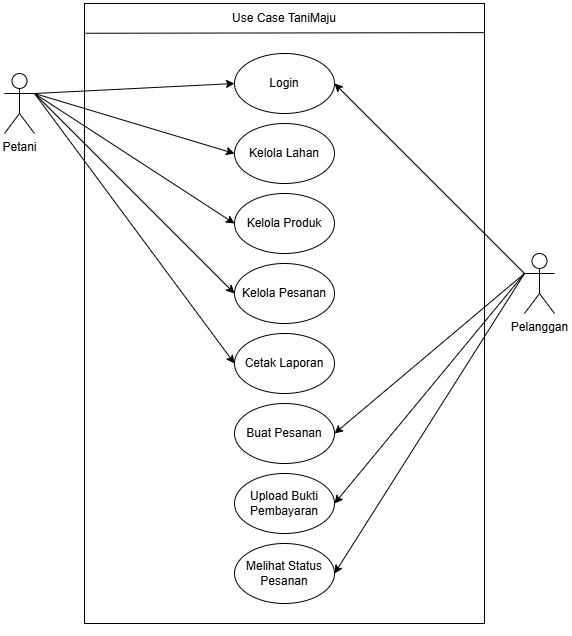

The diagram above was exported from draw.io. Its source (the exported page's mxGraphModel, read from the mxfile embedded in the PNG):
<mxGraphModel dx="802" dy="1601" grid="1" gridSize="10" guides="1" tooltips="1" connect="1" arrows="1" fold="1" page="1" pageScale="1" pageWidth="827" pageHeight="1169" math="0" shadow="0">
  <root>
    <mxCell id="0" />
    <mxCell id="1" parent="0" />
    <mxCell id="L1sRKKpI-ZYnXfFEfT7u-1" parent="1" style="rounded=0;whiteSpace=wrap;html=1;" value="" vertex="1">
      <mxGeometry height="620" width="400" x="200" y="-50" as="geometry" />
    </mxCell>
    <mxCell id="L1sRKKpI-ZYnXfFEfT7u-2" parent="1" style="shape=umlActor;verticalLabelPosition=bottom;verticalAlign=top;html=1;outlineConnect=0;" value="&lt;font dir=&quot;auto&quot; style=&quot;vertical-align: inherit;&quot;&gt;&lt;font dir=&quot;auto&quot; style=&quot;vertical-align: inherit;&quot;&gt;Petani&lt;/font&gt;&lt;/font&gt;" vertex="1">
      <mxGeometry height="60" width="30" x="120" y="20" as="geometry" />
    </mxCell>
    <mxCell id="L1sRKKpI-ZYnXfFEfT7u-3" parent="1" style="shape=umlActor;verticalLabelPosition=bottom;verticalAlign=top;html=1;outlineConnect=0;" value="&lt;font dir=&quot;auto&quot; style=&quot;vertical-align: inherit;&quot;&gt;&lt;font dir=&quot;auto&quot; style=&quot;vertical-align: inherit;&quot;&gt;Pelanggan&lt;/font&gt;&lt;/font&gt;" vertex="1">
      <mxGeometry height="60" width="30" x="640" y="200" as="geometry" />
    </mxCell>
    <mxCell id="L1sRKKpI-ZYnXfFEfT7u-5" parent="1" style="ellipse;whiteSpace=wrap;html=1;" value="&lt;font dir=&quot;auto&quot; style=&quot;vertical-align: inherit;&quot;&gt;&lt;font dir=&quot;auto&quot; style=&quot;vertical-align: inherit;&quot;&gt;Login&lt;/font&gt;&lt;/font&gt;" vertex="1">
      <mxGeometry height="60" width="100" x="350" as="geometry" />
    </mxCell>
    <mxCell id="L1sRKKpI-ZYnXfFEfT7u-9" parent="1" style="ellipse;whiteSpace=wrap;html=1;" value="&lt;font dir=&quot;auto&quot; style=&quot;vertical-align: inherit;&quot;&gt;&lt;font dir=&quot;auto&quot; style=&quot;vertical-align: inherit;&quot;&gt;Kelola Lahan&lt;/font&gt;&lt;/font&gt;" vertex="1">
      <mxGeometry height="60" width="100" x="350" y="70" as="geometry" />
    </mxCell>
    <mxCell id="L1sRKKpI-ZYnXfFEfT7u-15" parent="1" style="ellipse;whiteSpace=wrap;html=1;" value="&lt;font dir=&quot;auto&quot; style=&quot;vertical-align: inherit;&quot;&gt;&lt;font dir=&quot;auto&quot; style=&quot;vertical-align: inherit;&quot;&gt;Melihat Status Pesanan&lt;/font&gt;&lt;/font&gt;" vertex="1">
      <mxGeometry height="60" width="100" x="350" y="490" as="geometry" />
    </mxCell>
    <mxCell id="L1sRKKpI-ZYnXfFEfT7u-16" parent="1" style="ellipse;whiteSpace=wrap;html=1;" value="&lt;font dir=&quot;auto&quot; style=&quot;vertical-align: inherit;&quot;&gt;&lt;font dir=&quot;auto&quot; style=&quot;vertical-align: inherit;&quot;&gt;Buat Pesanan&lt;/font&gt;&lt;/font&gt;" vertex="1">
      <mxGeometry height="60" width="100" x="350" y="350" as="geometry" />
    </mxCell>
    <mxCell id="L1sRKKpI-ZYnXfFEfT7u-17" parent="1" style="ellipse;whiteSpace=wrap;html=1;" value="&lt;font dir=&quot;auto&quot; style=&quot;vertical-align: inherit;&quot;&gt;&lt;font dir=&quot;auto&quot; style=&quot;vertical-align: inherit;&quot;&gt;Kelola Pesanan&lt;/font&gt;&lt;/font&gt;" vertex="1">
      <mxGeometry height="60" width="100" x="350" y="210" as="geometry" />
    </mxCell>
    <mxCell id="L1sRKKpI-ZYnXfFEfT7u-18" parent="1" style="ellipse;whiteSpace=wrap;html=1;" value="&lt;font dir=&quot;auto&quot; style=&quot;vertical-align: inherit;&quot;&gt;&lt;font dir=&quot;auto&quot; style=&quot;vertical-align: inherit;&quot;&gt;Kelola Produk&lt;/font&gt;&lt;/font&gt;" vertex="1">
      <mxGeometry height="60" width="100" x="350" y="140" as="geometry" />
    </mxCell>
    <mxCell id="L1sRKKpI-ZYnXfFEfT7u-20" edge="1" parent="1" source="L1sRKKpI-ZYnXfFEfT7u-1" style="endArrow=none;html=1;rounded=0;entryX=1.001;entryY=0.047;entryDx=0;entryDy=0;entryPerimeter=0;exitX=0.003;exitY=0.048;exitDx=0;exitDy=0;exitPerimeter=0;" target="L1sRKKpI-ZYnXfFEfT7u-1" value="">
      <mxGeometry height="50" relative="1" width="50" as="geometry">
        <Array as="points" />
        <mxPoint x="440" y="270" as="sourcePoint" />
        <mxPoint x="490" y="220" as="targetPoint" />
      </mxGeometry>
    </mxCell>
    <mxCell id="L1sRKKpI-ZYnXfFEfT7u-21" parent="1" style="text;html=1;whiteSpace=wrap;strokeColor=none;fillColor=none;align=center;verticalAlign=middle;rounded=0;" value="&lt;font dir=&quot;auto&quot; style=&quot;vertical-align: inherit;&quot;&gt;&lt;font dir=&quot;auto&quot; style=&quot;vertical-align: inherit;&quot;&gt;Use Case TaniMaju&lt;/font&gt;&lt;/font&gt;" vertex="1">
      <mxGeometry height="30" width="120" x="340" y="-50" as="geometry" />
    </mxCell>
    <mxCell id="L1sRKKpI-ZYnXfFEfT7u-24" edge="1" parent="1" source="L1sRKKpI-ZYnXfFEfT7u-2" style="endArrow=classic;html=1;rounded=0;exitX=1;exitY=0.3333333333333333;exitDx=0;exitDy=0;exitPerimeter=0;entryX=0;entryY=0.5;entryDx=0;entryDy=0;" target="L1sRKKpI-ZYnXfFEfT7u-5" value="">
      <mxGeometry height="50" relative="1" width="50" as="geometry">
        <mxPoint x="250" y="220" as="sourcePoint" />
        <mxPoint x="300" y="170" as="targetPoint" />
      </mxGeometry>
    </mxCell>
    <mxCell id="L1sRKKpI-ZYnXfFEfT7u-25" edge="1" parent="1" source="L1sRKKpI-ZYnXfFEfT7u-2" style="endArrow=classic;html=1;rounded=0;entryX=0;entryY=0.5;entryDx=0;entryDy=0;exitX=1;exitY=0.3333333333333333;exitDx=0;exitDy=0;exitPerimeter=0;" target="L1sRKKpI-ZYnXfFEfT7u-9" value="">
      <mxGeometry height="50" relative="1" width="50" as="geometry">
        <mxPoint x="160" y="40" as="sourcePoint" />
        <mxPoint x="360" y="40" as="targetPoint" />
      </mxGeometry>
    </mxCell>
    <mxCell id="L1sRKKpI-ZYnXfFEfT7u-26" edge="1" parent="1" source="L1sRKKpI-ZYnXfFEfT7u-2" style="endArrow=classic;html=1;rounded=0;exitX=1;exitY=0.3333333333333333;exitDx=0;exitDy=0;exitPerimeter=0;entryX=0;entryY=0.5;entryDx=0;entryDy=0;" target="L1sRKKpI-ZYnXfFEfT7u-18" value="">
      <mxGeometry height="50" relative="1" width="50" as="geometry">
        <mxPoint x="170" y="60" as="sourcePoint" />
        <mxPoint x="370" y="50" as="targetPoint" />
      </mxGeometry>
    </mxCell>
    <mxCell id="L1sRKKpI-ZYnXfFEfT7u-27" edge="1" parent="1" source="L1sRKKpI-ZYnXfFEfT7u-2" style="endArrow=classic;html=1;rounded=0;exitX=1;exitY=0.3333333333333333;exitDx=0;exitDy=0;exitPerimeter=0;entryX=0;entryY=0.5;entryDx=0;entryDy=0;" target="L1sRKKpI-ZYnXfFEfT7u-17" value="">
      <mxGeometry height="50" relative="1" width="50" as="geometry">
        <mxPoint x="180" y="70" as="sourcePoint" />
        <mxPoint x="380" y="60" as="targetPoint" />
      </mxGeometry>
    </mxCell>
    <mxCell id="L1sRKKpI-ZYnXfFEfT7u-28" edge="1" parent="1" source="L1sRKKpI-ZYnXfFEfT7u-3" style="endArrow=classic;html=1;rounded=0;exitX=0;exitY=0.3333333333333333;exitDx=0;exitDy=0;exitPerimeter=0;entryX=1;entryY=0.5;entryDx=0;entryDy=0;" target="L1sRKKpI-ZYnXfFEfT7u-16" value="">
      <mxGeometry height="50" relative="1" width="50" as="geometry">
        <mxPoint x="190" y="80" as="sourcePoint" />
        <mxPoint x="390" y="70" as="targetPoint" />
      </mxGeometry>
    </mxCell>
    <mxCell id="L1sRKKpI-ZYnXfFEfT7u-29" edge="1" parent="1" source="L1sRKKpI-ZYnXfFEfT7u-3" style="endArrow=classic;html=1;rounded=0;exitX=0;exitY=0.3333333333333333;exitDx=0;exitDy=0;exitPerimeter=0;entryX=1;entryY=0.5;entryDx=0;entryDy=0;" target="L1sRKKpI-ZYnXfFEfT7u-5" value="">
      <mxGeometry height="50" relative="1" width="50" as="geometry">
        <mxPoint x="200" y="90" as="sourcePoint" />
        <mxPoint x="400" y="80" as="targetPoint" />
      </mxGeometry>
    </mxCell>
    <mxCell id="L1sRKKpI-ZYnXfFEfT7u-30" edge="1" parent="1" style="endArrow=classic;html=1;rounded=0;entryX=1;entryY=0.5;entryDx=0;entryDy=0;" target="L1sRKKpI-ZYnXfFEfT7u-15" value="">
      <mxGeometry height="50" relative="1" width="50" as="geometry">
        <mxPoint x="640" y="220" as="sourcePoint" />
        <mxPoint x="720" y="280" as="targetPoint" />
      </mxGeometry>
    </mxCell>
    <mxCell id="L1sRKKpI-ZYnXfFEfT7u-31" edge="1" parent="1" source="L1sRKKpI-ZYnXfFEfT7u-1" style="edgeStyle=orthogonalEdgeStyle;rounded=0;orthogonalLoop=1;jettySize=auto;html=1;exitX=0.5;exitY=1;exitDx=0;exitDy=0;" target="L1sRKKpI-ZYnXfFEfT7u-1">
      <mxGeometry relative="1" as="geometry" />
    </mxCell>
    <mxCell id="L1sRKKpI-ZYnXfFEfT7u-32" parent="1" style="ellipse;whiteSpace=wrap;html=1;" value="&lt;font dir=&quot;auto&quot; style=&quot;vertical-align: inherit;&quot;&gt;&lt;font dir=&quot;auto&quot; style=&quot;vertical-align: inherit;&quot;&gt;&lt;font dir=&quot;auto&quot; style=&quot;vertical-align: inherit;&quot;&gt;&lt;font dir=&quot;auto&quot; style=&quot;vertical-align: inherit;&quot;&gt;Upload Bukti Pembayaran&lt;/font&gt;&lt;/font&gt;&lt;/font&gt;&lt;/font&gt;" vertex="1">
      <mxGeometry height="60" width="100" x="350" y="420" as="geometry" />
    </mxCell>
    <mxCell id="L1sRKKpI-ZYnXfFEfT7u-33" edge="1" parent="1" source="L1sRKKpI-ZYnXfFEfT7u-3" style="endArrow=classic;html=1;rounded=0;entryX=1;entryY=0.5;entryDx=0;entryDy=0;exitX=0;exitY=0.3333333333333333;exitDx=0;exitDy=0;exitPerimeter=0;" target="L1sRKKpI-ZYnXfFEfT7u-32" value="">
      <mxGeometry height="50" relative="1" width="50" as="geometry">
        <mxPoint x="650" y="230" as="sourcePoint" />
        <mxPoint x="460" y="470" as="targetPoint" />
      </mxGeometry>
    </mxCell>
    <mxCell id="v8dkKUkkoUXe9d3zjtLY-2" parent="1" style="ellipse;whiteSpace=wrap;html=1;" value="&lt;font dir=&quot;auto&quot; style=&quot;vertical-align: inherit;&quot;&gt;&lt;font dir=&quot;auto&quot; style=&quot;vertical-align: inherit;&quot;&gt;Cetak Laporan&lt;/font&gt;&lt;/font&gt;" vertex="1">
      <mxGeometry height="60" width="100" x="350" y="280" as="geometry" />
    </mxCell>
    <mxCell id="v8dkKUkkoUXe9d3zjtLY-3" edge="1" parent="1" source="L1sRKKpI-ZYnXfFEfT7u-2" style="endArrow=classic;html=1;rounded=0;exitX=1;exitY=0.3333333333333333;exitDx=0;exitDy=0;exitPerimeter=0;entryX=0;entryY=0.5;entryDx=0;entryDy=0;" target="v8dkKUkkoUXe9d3zjtLY-2" value="">
      <mxGeometry height="50" relative="1" width="50" as="geometry">
        <mxPoint x="240" y="130" as="sourcePoint" />
        <mxPoint x="440" y="330" as="targetPoint" />
      </mxGeometry>
    </mxCell>
  </root>
</mxGraphModel>